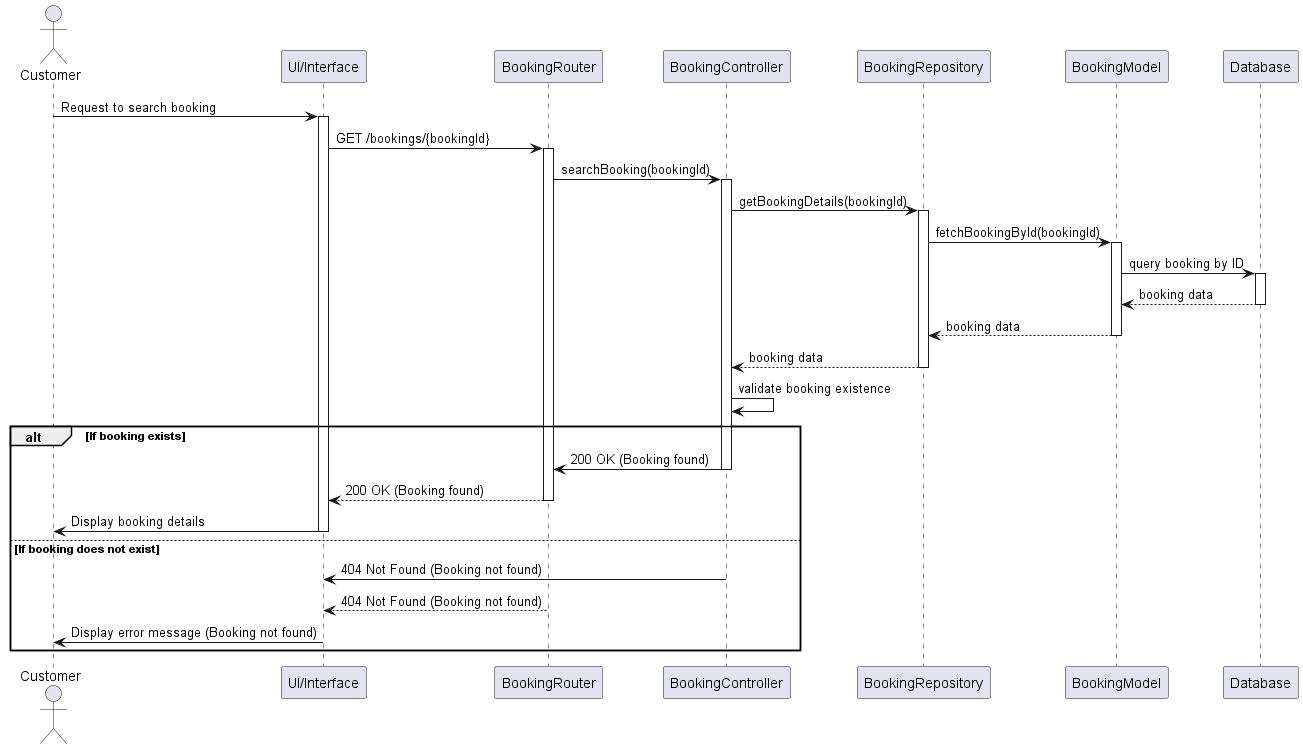

The diagram above was rendered by PlantUML. Its source (embedded in the PNG):
@startuml
actor Customer
participant "UI/Interface" as UI
participant "BookingRouter" as Router
participant "BookingController" as Controller
participant "BookingRepository" as Repository
participant "BookingModel" as BookingModel
participant "Database" as DB

Customer -> UI: Request to search booking
activate UI
UI -> Router: GET /bookings/{bookingId}
activate Router
Router -> Controller: searchBooking(bookingId)
activate Controller
Controller -> Repository: getBookingDetails(bookingId)
activate Repository

Repository -> BookingModel: fetchBookingById(bookingId)
activate BookingModel
BookingModel -> DB: query booking by ID
activate DB
DB --> BookingModel: booking data
deactivate DB
BookingModel --> Repository: booking data
deactivate BookingModel
Repository --> Controller: booking data
deactivate Repository

Controller -> Controller: validate booking existence
alt If booking exists
    Controller -> Router: 200 OK (Booking found)
    deactivate Controller
    Router --> UI: 200 OK (Booking found)
    deactivate Router
    UI -> Customer: Display booking details
    deactivate UI
else If booking does not exist
    Controller -> UI: 404 Not Found (Booking not found)
    deactivate Controller
    Router --> UI: 404 Not Found (Booking not found)
    deactivate Router
    UI -> Customer: Display error message (Booking not found)
    deactivate UI
end
@enduml